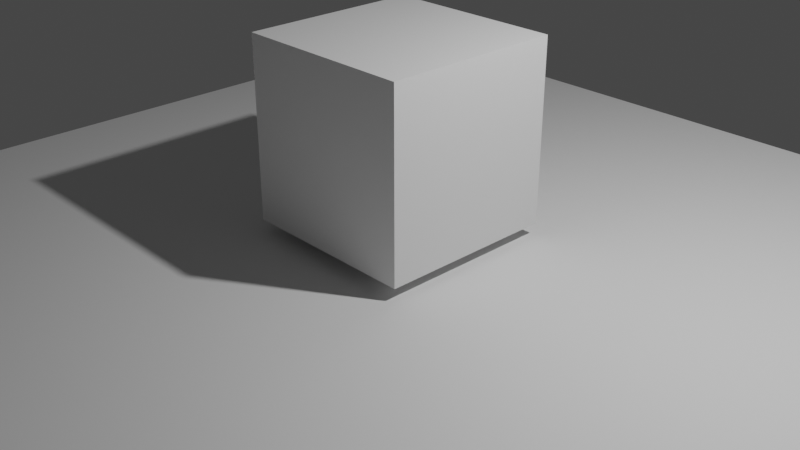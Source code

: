 # Source: spout.blend  (saved by Blender 2.80.47; exported with 4.5.12 LTS)
import bpy
from mathutils import Matrix  # noqa: F401  (used for matrix-valued properties, if any)

bpy.ops.wm.read_factory_settings(use_empty=True)
scene = bpy.context.scene
scene.name = 'Scene'

# ---- collections
col_collection = bpy.data.collections.new('Collection'); scene.collection.children.link(col_collection)

# ---- materials (node trees are filled in below, after node groups)
mat_material_001 = bpy.data.materials.new('Material.001')
mat_material_001.use_transparent_shadow = False
mat_material_001.roughness = 0.25

# ---- material node trees
mat_material_001.use_nodes = True; mat_material_001.node_tree.nodes.clear()
_N = mat_material_001.node_tree.nodes; _L = mat_material_001.node_tree.links
n0 = _N.new('ShaderNodeOutputMaterial'); n0.name = 'Material Output'; n0.location = (300, 300)
n1 = _N.new('ShaderNodeBsdfPrincipled'); n1.name = 'Principled BSDF'; n1.location = (10, 300)
n1.distribution = 'GGX'
n1.subsurface_method = 'BURLEY'
n1.inputs[3].default_value = 1.45
_L.new(n1.outputs[0], n0.inputs[0])
n0.is_active_output = True

# ---- world
world_world = bpy.data.worlds.new('World'); scene.world = world_world
world_world.use_nodes = True; world_world.node_tree.nodes.clear()
_N = world_world.node_tree.nodes; _L = world_world.node_tree.links
n0 = _N.new('ShaderNodeOutputWorld'); n0.name = 'World Output'; n0.location = (300, 300)
n1 = _N.new('ShaderNodeBackground'); n1.name = 'Background'; n1.location = (10, 300)
n1.inputs[0].default_value = (0.05088, 0.05088, 0.05088, 1.0)
_L.new(n1.outputs[0], n0.inputs[0])
n0.is_active_output = True
world_world.color = (0.05088, 0.05088, 0.05088)
world_world.use_sun_shadow = False
world_world.sun_shadow_jitter_overblur = 0.0

# ---- cameras
cam_camera1 = bpy.data.cameras.new('Camera1')
cam_camera1.clip_end = 100.0
cam_camera1.lens = 48.92
cam_camera1.ortho_scale = 7.314
cam_camera1.dof.focus_distance = 0.0
cam_camera1.dof.aperture_fstop = 128.0
cam_camera1_001 = bpy.data.cameras.new('Camera1.001')
cam_camera1_001.clip_end = 100.0
cam_camera1_001.lens = 48.92
cam_camera1_001.ortho_scale = 7.314
cam_camera1_001.dof.focus_distance = 0.0
cam_camera1_001.dof.aperture_fstop = 128.0

# ---- lights
light_light = bpy.data.lights.new('Light', 'POINT')
light_light.transmission_factor = 0.0
light_light.cutoff_distance = 30.0
light_light.energy = 1000.0
light_light.shadow_buffer_clip_start = 1.001
light_light.shadow_soft_size = 0.1
light_light.shadow_maximum_resolution = 0.006
light_light.use_absolute_resolution = True

# ---- meshes
me_cube = bpy.data.meshes.new('Cube')
me_cube.from_pydata([(1.0, 1.0, 1.0), (1.0, 1.0, -1.0), (1.0, -1.0, 1.0), (1.0, -1.0, -1.0), (-1.0, 1.0, 1.0), (-1.0, 1.0, -1.0), (-1.0, -1.0, 1.0), (-1.0, -1.0, -1.0)], [], [(0, 4, 6, 2), (3, 2, 6, 7), (7, 6, 4, 5), (5, 1, 3, 7), (1, 0, 2, 3), (5, 4, 0, 1)])
_uv = me_cube.uv_layers.new(name='UVMap')
_uv.uv.foreach_set('vector', [0.375, 0.0, 0.625, 0.0, 0.625, 0.25, 0.375, 0.25, 0.375, 0.25, 0.625, 0.25, 0.625, 0.5, 0.375, 0.5, 0.375, 0.5, 0.625, 0.5, 0.625, 0.75, 0.375, 0.75, 0.375, 0.75, 0.625, 0.75, 0.625, 1.0, 0.375, 1.0, 0.125, 0.5, 0.375, 0.5, 0.375, 0.75, 0.125, 0.75, 0.625, 0.5, 0.875, 0.5, 0.875, 0.75, 0.625, 0.75])
me_cube.materials.append(mat_material_001)
me_cube.use_remesh_preserve_volume = False
me_cube.use_remesh_preserve_attributes = False
me_cube.use_mirror_vertex_groups = False
me_cube.update()
me_plane = bpy.data.meshes.new('Plane')
me_plane.from_pydata([(-1.0, -1.0, 0.0), (1.0, -1.0, 0.0), (-1.0, 1.0, 0.0), (1.0, 1.0, 0.0)], [], [(0, 1, 3, 2)])
_uv = me_plane.uv_layers.new(name='UVMap')
_uv.uv.foreach_set('vector', [0.0, 0.0, 1.0, 0.0, 1.0, 1.0, 0.0, 1.0])
me_plane.use_remesh_preserve_volume = False
me_plane.use_remesh_preserve_attributes = False
me_plane.use_mirror_vertex_groups = False
me_plane.update()

# ---- objects
ob_cube = bpy.data.objects.new('Cube', me_cube)
ob_light = bpy.data.objects.new('Light', light_light)
ob_camera = bpy.data.objects.new('Camera', cam_camera1)
ob_plane = bpy.data.objects.new('Plane', me_plane)
ob_camera_001 = bpy.data.objects.new('Camera.001', cam_camera1_001)

# ---- transforms, parenting, visibility, modifiers, constraints
ob_cube.location = (0.0, 0.0, 1.139)
ob_cube.lock_rotations_4d = False
ob_cube.empty_display_type = 'ARROWS'
ob_cube.lineart.crease_threshold = 0.0
ob_light.location = (4.076, 1.005, 5.904)
ob_light.rotation_euler = (0.6503, 0.05522, 1.866)
ob_light.lock_rotations_4d = False
ob_light.empty_display_type = 'ARROWS'
ob_light.color = (0.0, 0.0, 0.0, 0.0)
ob_light.lineart.crease_threshold = 0.0
ob_camera.location = (7.359, -6.926, 5.125)
ob_camera.rotation_euler = (1.109, 0.0, 0.8149)
ob_camera.lock_rotations_4d = False
ob_camera.empty_display_type = 'ARROWS'
ob_camera.color = (0.0, 0.0, 0.0, 0.0)
ob_camera.display_type = 'WIRE'
ob_camera.lineart.crease_threshold = 0.0
ob_plane.location = (0.0, 0.0, 0.0)
ob_plane.scale = (5.0, 5.0, 5.0)
ob_plane.lineart.crease_threshold = 0.0
ob_camera_001.location = (10.28, -4.287, 6.266)
ob_camera_001.rotation_euler = (1.109, -0.0, 1.112)
ob_camera_001.lock_rotations_4d = False
ob_camera_001.empty_display_type = 'ARROWS'
ob_camera_001.color = (0.0, 0.0, 0.0, 0.0)
ob_camera_001.display_type = 'WIRE'
ob_camera_001.lineart.crease_threshold = 0.0

# ---- collection membership
col_collection.objects.link(ob_cube)
col_collection.objects.link(ob_light)
col_collection.objects.link(ob_camera)
col_collection.objects.link(ob_plane)
col_collection.objects.link(ob_camera_001)

# ---- scene / render settings (as saved in the file)
scene.camera = ob_camera
scene.frame_start = 1; scene.frame_end = 250; scene.frame_set(1)
scene.render.engine = 'BLENDER_EEVEE_NEXT'
scene.cycles.use_denoising = False
scene.cycles.samples = 128
scene.cycles.sampling_pattern = 'TABULATED_SOBOL'
scene.cycles.use_adaptive_sampling = False
scene.cycles.use_light_tree = False
scene.eevee.gtao_quality = 0.292
scene.eevee.fast_gi_quality = 0.292
scene.eevee.light_threshold = 0.03
scene.view_settings.view_transform = 'Filmic'
bpy.context.view_layer.update()
